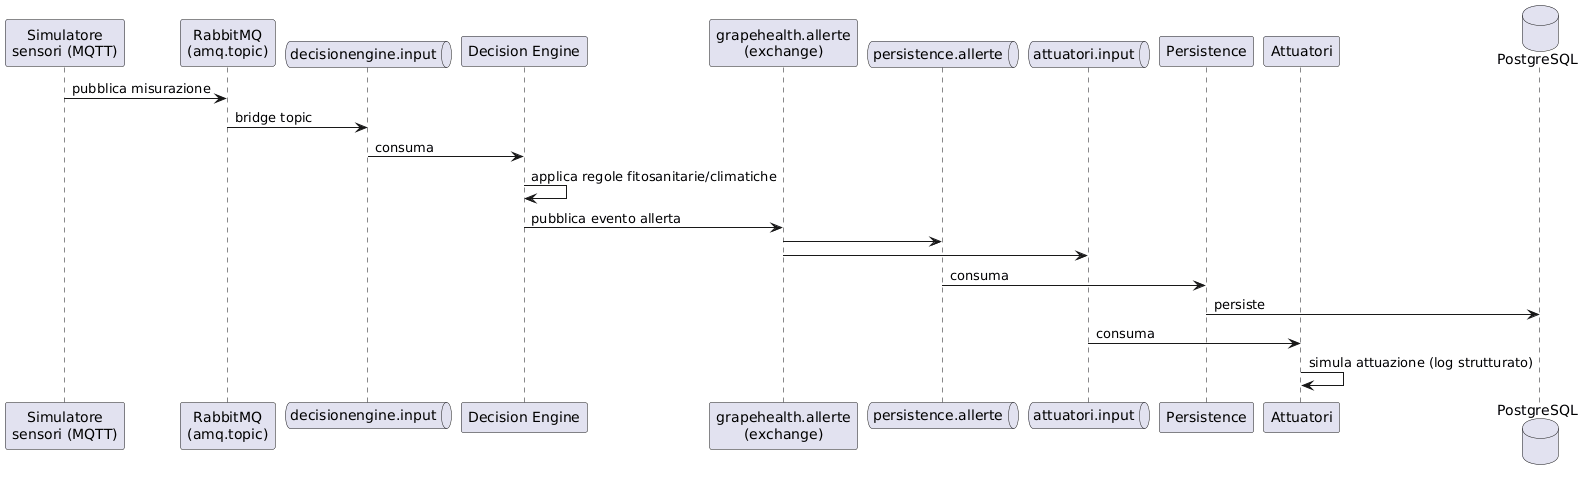

The diagram above was rendered by PlantUML. Its source (embedded in the PNG):
@startuml
participant "Simulatore\nsensori (MQTT)" as Sim
participant "RabbitMQ\n(amq.topic)" as MQTT
queue "decisionengine.input" as QIn
participant "Decision Engine" as DE
participant "grapehealth.allerte\n(exchange)" as ExAllerte
queue "persistence.allerte" as QPers
queue "attuatori.input" as QAtt
participant "Persistence" as Pers
participant "Attuatori" as Att
database "PostgreSQL" as PG

Sim -> MQTT : pubblica misurazione
MQTT -> QIn : bridge topic
QIn -> DE : consuma
DE -> DE : applica regole fitosanitarie/climatiche
DE -> ExAllerte : pubblica evento allerta
ExAllerte -> QPers
ExAllerte -> QAtt
QPers -> Pers : consuma
Pers -> PG : persiste
QAtt -> Att : consuma
Att -> Att : simula attuazione (log strutturato)
@enduml